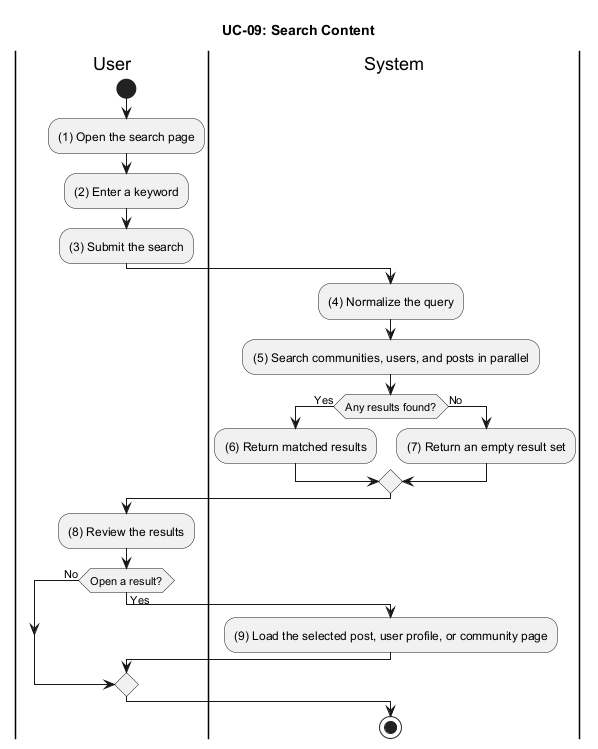

The diagram above was rendered by PlantUML. Its source (embedded in the PNG):
@startuml UC_09_Search_Content
title UC-09: Search Content

|User|
start
:(1) Open the search page;
:(2) Enter a keyword;
:(3) Submit the search;

|System|
:(4) Normalize the query;
:(5) Search communities, users, and posts in parallel;
if (Any results found?) then (Yes)
  :(6) Return matched results;
else (No)
  :(7) Return an empty result set;
endif

|User|
:(8) Review the results;
if (Open a result?) then (Yes)
  |System|
  :(9) Load the selected post, user profile, or community page;
else (No)
endif

stop
@enduml